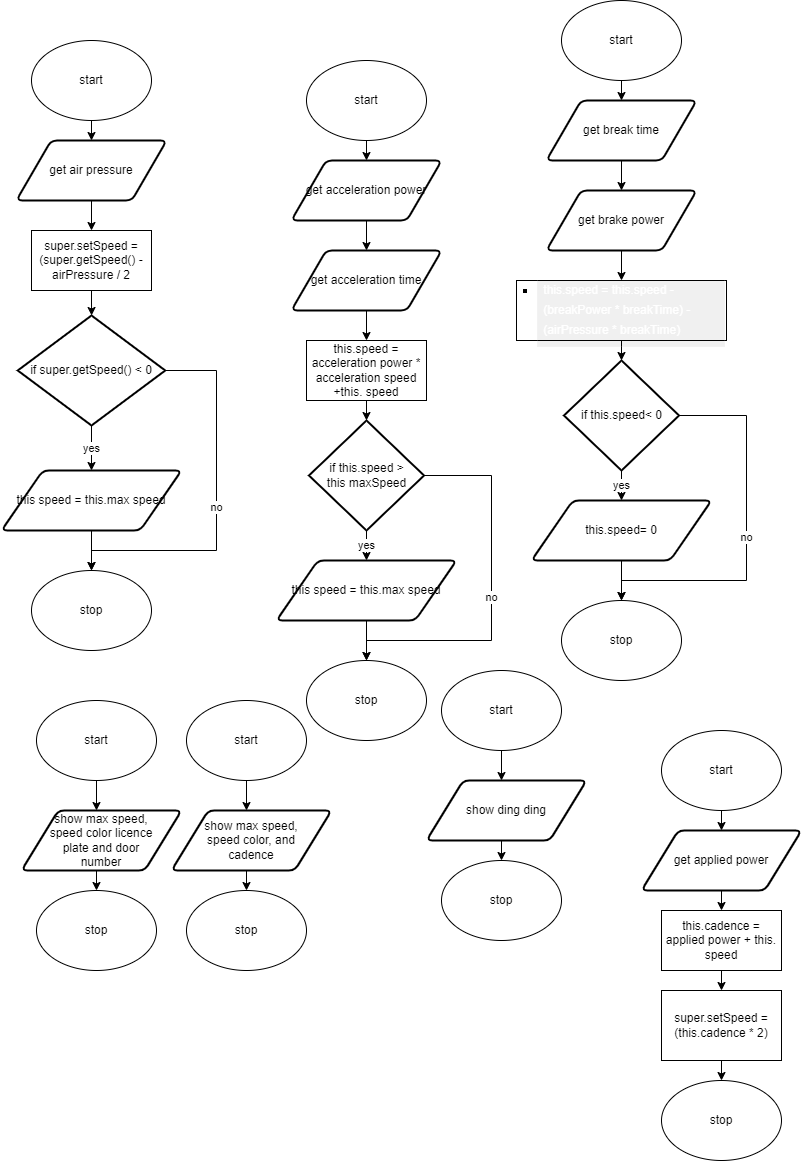

The diagram above was exported from draw.io. Its source (the exported page's mxGraphModel, read from the mxfile embedded in the PNG):
<mxGraphModel dx="690" dy="526" grid="1" gridSize="10" guides="1" tooltips="1" connect="1" arrows="1" fold="1" page="1" pageScale="1" pageWidth="827" pageHeight="1169" math="0" shadow="0">
  <root>
    <mxCell id="0" />
    <mxCell id="1" parent="0" />
    <mxCell id="9" style="edgeStyle=none;html=1;exitX=0.5;exitY=1;exitDx=0;exitDy=0;entryX=0.5;entryY=0;entryDx=0;entryDy=0;" parent="1" source="2" target="8" edge="1">
      <mxGeometry relative="1" as="geometry" />
    </mxCell>
    <mxCell id="2" value="start" style="ellipse;whiteSpace=wrap;html=1;" parent="1" vertex="1">
      <mxGeometry x="315" y="60" width="120" height="80" as="geometry" />
    </mxCell>
    <mxCell id="7" value="stop" style="ellipse;whiteSpace=wrap;html=1;" parent="1" vertex="1">
      <mxGeometry x="315" y="660" width="120" height="80" as="geometry" />
    </mxCell>
    <mxCell id="75" style="edgeStyle=orthogonalEdgeStyle;shape=connector;rounded=0;html=1;exitX=0.5;exitY=1;exitDx=0;exitDy=0;labelBackgroundColor=default;fontFamily=Helvetica;fontSize=11;fontColor=default;endArrow=classic;strokeColor=default;" parent="1" source="8" target="74" edge="1">
      <mxGeometry relative="1" as="geometry" />
    </mxCell>
    <mxCell id="8" value="get acceleration power" style="shape=parallelogram;html=1;strokeWidth=2;perimeter=parallelogramPerimeter;whiteSpace=wrap;rounded=1;arcSize=12;size=0.23;" parent="1" vertex="1">
      <mxGeometry x="300" y="160" width="150" height="60" as="geometry" />
    </mxCell>
    <mxCell id="78" style="edgeStyle=orthogonalEdgeStyle;shape=connector;rounded=0;html=1;exitX=0.5;exitY=1;exitDx=0;exitDy=0;labelBackgroundColor=default;fontFamily=Helvetica;fontSize=11;fontColor=default;endArrow=classic;strokeColor=default;" parent="1" source="11" target="28" edge="1">
      <mxGeometry relative="1" as="geometry" />
    </mxCell>
    <mxCell id="11" value="this.speed = acceleration power * acceleration speed +this. speed" style="rounded=0;whiteSpace=wrap;html=1;" parent="1" vertex="1">
      <mxGeometry x="315" y="340" width="120" height="60" as="geometry" />
    </mxCell>
    <mxCell id="80" value="yes" style="edgeStyle=orthogonalEdgeStyle;shape=connector;rounded=0;html=1;exitX=0.5;exitY=1;exitDx=0;exitDy=0;exitPerimeter=0;entryX=0.5;entryY=0;entryDx=0;entryDy=0;labelBackgroundColor=default;fontFamily=Helvetica;fontSize=11;fontColor=default;endArrow=classic;strokeColor=default;" parent="1" source="28" target="79" edge="1">
      <mxGeometry relative="1" as="geometry" />
    </mxCell>
    <mxCell id="81" value="no" style="edgeStyle=orthogonalEdgeStyle;shape=connector;rounded=0;html=1;exitX=1;exitY=0.5;exitDx=0;exitDy=0;exitPerimeter=0;labelBackgroundColor=default;fontFamily=Helvetica;fontSize=11;fontColor=default;endArrow=classic;strokeColor=default;" parent="1" source="28" target="7" edge="1">
      <mxGeometry relative="1" as="geometry">
        <Array as="points">
          <mxPoint x="500" y="475" />
          <mxPoint x="500" y="640" />
          <mxPoint x="375" y="640" />
        </Array>
      </mxGeometry>
    </mxCell>
    <mxCell id="28" value="if this.speed &amp;gt;&lt;br&gt;this maxSpeed" style="strokeWidth=2;html=1;shape=mxgraph.flowchart.decision;whiteSpace=wrap;" parent="1" vertex="1">
      <mxGeometry x="317.5" y="420" width="115" height="110" as="geometry" />
    </mxCell>
    <mxCell id="77" style="edgeStyle=orthogonalEdgeStyle;shape=connector;rounded=0;html=1;exitX=0.5;exitY=1;exitDx=0;exitDy=0;labelBackgroundColor=default;fontFamily=Helvetica;fontSize=11;fontColor=default;endArrow=classic;strokeColor=default;" parent="1" source="74" target="11" edge="1">
      <mxGeometry relative="1" as="geometry" />
    </mxCell>
    <mxCell id="74" value="get acceleration time" style="shape=parallelogram;html=1;strokeWidth=2;perimeter=parallelogramPerimeter;whiteSpace=wrap;rounded=1;arcSize=12;size=0.23;" parent="1" vertex="1">
      <mxGeometry x="300" y="250" width="150" height="60" as="geometry" />
    </mxCell>
    <mxCell id="82" style="edgeStyle=orthogonalEdgeStyle;shape=connector;rounded=0;html=1;exitX=0.5;exitY=1;exitDx=0;exitDy=0;entryX=0.5;entryY=0;entryDx=0;entryDy=0;labelBackgroundColor=default;fontFamily=Helvetica;fontSize=11;fontColor=default;endArrow=classic;strokeColor=default;" parent="1" source="79" target="7" edge="1">
      <mxGeometry relative="1" as="geometry" />
    </mxCell>
    <mxCell id="79" value="this speed = this.max speed" style="shape=parallelogram;html=1;strokeWidth=2;perimeter=parallelogramPerimeter;whiteSpace=wrap;rounded=1;arcSize=12;size=0.23;" parent="1" vertex="1">
      <mxGeometry x="285" y="560" width="180" height="60" as="geometry" />
    </mxCell>
    <mxCell id="83" style="edgeStyle=none;html=1;exitX=0.5;exitY=1;exitDx=0;exitDy=0;entryX=0.5;entryY=0;entryDx=0;entryDy=0;" parent="1" source="84" target="87" edge="1">
      <mxGeometry relative="1" as="geometry" />
    </mxCell>
    <mxCell id="84" value="start" style="ellipse;whiteSpace=wrap;html=1;" parent="1" vertex="1">
      <mxGeometry x="570" width="120" height="80" as="geometry" />
    </mxCell>
    <mxCell id="85" value="stop" style="ellipse;whiteSpace=wrap;html=1;" parent="1" vertex="1">
      <mxGeometry x="570" y="600" width="120" height="80" as="geometry" />
    </mxCell>
    <mxCell id="86" style="edgeStyle=orthogonalEdgeStyle;shape=connector;rounded=0;html=1;exitX=0.5;exitY=1;exitDx=0;exitDy=0;labelBackgroundColor=default;fontFamily=Helvetica;fontSize=11;fontColor=default;endArrow=classic;strokeColor=default;" parent="1" source="87" target="94" edge="1">
      <mxGeometry relative="1" as="geometry" />
    </mxCell>
    <mxCell id="87" value="get break time" style="shape=parallelogram;html=1;strokeWidth=2;perimeter=parallelogramPerimeter;whiteSpace=wrap;rounded=1;arcSize=12;size=0.23;" parent="1" vertex="1">
      <mxGeometry x="555" y="100" width="150" height="60" as="geometry" />
    </mxCell>
    <mxCell id="88" style="edgeStyle=orthogonalEdgeStyle;shape=connector;rounded=0;html=1;exitX=0.5;exitY=1;exitDx=0;exitDy=0;labelBackgroundColor=default;fontFamily=Helvetica;fontSize=11;fontColor=default;endArrow=classic;strokeColor=default;" parent="1" source="89" target="92" edge="1">
      <mxGeometry relative="1" as="geometry" />
    </mxCell>
    <mxCell id="89" value="&lt;ul class=&quot;n8H08c UVNKR&quot; style=&quot;list-style-type: square ; box-sizing: border-box ; padding: 0px ; margin: 6px 0px 0px ; text-align: left&quot;&gt;&lt;li dir=&quot;ltr&quot; class=&quot;TYR86d zfr3Q&quot; style=&quot;box-sizing: border-box ; margin: 6px 0px 0px 15pt ; outline: none ; position: relative ; text-decoration: inherit ; font-style: inherit ; line-height: 0 ; padding-bottom: 0px&quot;&gt;&lt;p dir=&quot;ltr&quot; class=&quot;CDt4Ke zfr3Q&quot; style=&quot;box-sizing: border-box ; margin: 0px ; outline: none ; position: relative ; text-decoration: inherit ; font-style: inherit ; line-height: 1.6667 ; padding: 0px 4pt 4pt ; background-color: rgba(0 , 0 , 0 , 0.06) ; border-bottom: 0.75pt solid rgba(255 , 255 , 255 , 0.12) ; border-left: 0.75pt solid rgba(255 , 255 , 255 , 0.12) ; border-right: 0.75pt solid rgba(255 , 255 , 255 , 0.12) ; border-top: none&quot;&gt;&lt;font style=&quot;font-size: 12px&quot; color=&quot;#ffffff&quot;&gt;&lt;span style=&quot;box-sizing: border-box&quot;&gt;this.speed = this.speed - (breakPower * breakTime) - (airPressure * &lt;/span&gt;&lt;span style=&quot;box-sizing: border-box&quot;&gt;breakTime)&lt;/span&gt;&lt;/font&gt;&lt;/p&gt;&lt;/li&gt;&lt;/ul&gt;" style="rounded=0;whiteSpace=wrap;html=1;" parent="1" vertex="1">
      <mxGeometry x="525" y="280" width="210" height="60" as="geometry" />
    </mxCell>
    <mxCell id="90" value="yes" style="edgeStyle=orthogonalEdgeStyle;shape=connector;rounded=0;html=1;exitX=0.5;exitY=1;exitDx=0;exitDy=0;exitPerimeter=0;entryX=0.5;entryY=0;entryDx=0;entryDy=0;labelBackgroundColor=default;fontFamily=Helvetica;fontSize=11;fontColor=default;endArrow=classic;strokeColor=default;" parent="1" source="92" target="96" edge="1">
      <mxGeometry relative="1" as="geometry" />
    </mxCell>
    <mxCell id="91" value="no" style="edgeStyle=orthogonalEdgeStyle;shape=connector;rounded=0;html=1;exitX=1;exitY=0.5;exitDx=0;exitDy=0;exitPerimeter=0;labelBackgroundColor=default;fontFamily=Helvetica;fontSize=11;fontColor=default;endArrow=classic;strokeColor=default;" parent="1" source="92" target="85" edge="1">
      <mxGeometry relative="1" as="geometry">
        <Array as="points">
          <mxPoint x="755" y="415" />
          <mxPoint x="755" y="580" />
          <mxPoint x="630" y="580" />
        </Array>
      </mxGeometry>
    </mxCell>
    <mxCell id="92" value="if this.speed&amp;lt; 0" style="strokeWidth=2;html=1;shape=mxgraph.flowchart.decision;whiteSpace=wrap;" parent="1" vertex="1">
      <mxGeometry x="572.5" y="360" width="115" height="110" as="geometry" />
    </mxCell>
    <mxCell id="93" style="edgeStyle=orthogonalEdgeStyle;shape=connector;rounded=0;html=1;exitX=0.5;exitY=1;exitDx=0;exitDy=0;labelBackgroundColor=default;fontFamily=Helvetica;fontSize=11;fontColor=default;endArrow=classic;strokeColor=default;" parent="1" source="94" target="89" edge="1">
      <mxGeometry relative="1" as="geometry" />
    </mxCell>
    <mxCell id="94" value="get brake power" style="shape=parallelogram;html=1;strokeWidth=2;perimeter=parallelogramPerimeter;whiteSpace=wrap;rounded=1;arcSize=12;size=0.23;" parent="1" vertex="1">
      <mxGeometry x="555" y="190" width="150" height="60" as="geometry" />
    </mxCell>
    <mxCell id="95" style="edgeStyle=orthogonalEdgeStyle;shape=connector;rounded=0;html=1;exitX=0.5;exitY=1;exitDx=0;exitDy=0;entryX=0.5;entryY=0;entryDx=0;entryDy=0;labelBackgroundColor=default;fontFamily=Helvetica;fontSize=11;fontColor=default;endArrow=classic;strokeColor=default;" parent="1" source="96" target="85" edge="1">
      <mxGeometry relative="1" as="geometry" />
    </mxCell>
    <mxCell id="96" value="this.speed= 0" style="shape=parallelogram;html=1;strokeWidth=2;perimeter=parallelogramPerimeter;whiteSpace=wrap;rounded=1;arcSize=12;size=0.23;" parent="1" vertex="1">
      <mxGeometry x="540" y="500" width="180" height="60" as="geometry" />
    </mxCell>
    <mxCell id="97" style="edgeStyle=none;html=1;exitX=0.5;exitY=1;exitDx=0;exitDy=0;entryX=0.5;entryY=0;entryDx=0;entryDy=0;" parent="1" source="98" target="101" edge="1">
      <mxGeometry relative="1" as="geometry" />
    </mxCell>
    <mxCell id="98" value="start" style="ellipse;whiteSpace=wrap;html=1;" parent="1" vertex="1">
      <mxGeometry x="40" y="40" width="120" height="80" as="geometry" />
    </mxCell>
    <mxCell id="99" value="stop" style="ellipse;whiteSpace=wrap;html=1;" parent="1" vertex="1">
      <mxGeometry x="40" y="570" width="120" height="80" as="geometry" />
    </mxCell>
    <mxCell id="100" style="edgeStyle=orthogonalEdgeStyle;shape=connector;rounded=0;html=1;exitX=0.5;exitY=1;exitDx=0;exitDy=0;labelBackgroundColor=default;fontFamily=Helvetica;fontSize=11;fontColor=default;endArrow=classic;strokeColor=default;" parent="1" source="101" edge="1">
      <mxGeometry relative="1" as="geometry">
        <mxPoint x="100" y="230" as="targetPoint" />
      </mxGeometry>
    </mxCell>
    <mxCell id="101" value="get air pressure" style="shape=parallelogram;html=1;strokeWidth=2;perimeter=parallelogramPerimeter;whiteSpace=wrap;rounded=1;arcSize=12;size=0.23;" parent="1" vertex="1">
      <mxGeometry x="25" y="140" width="150" height="60" as="geometry" />
    </mxCell>
    <mxCell id="102" style="edgeStyle=orthogonalEdgeStyle;shape=connector;rounded=0;html=1;exitX=0.5;exitY=1;exitDx=0;exitDy=0;labelBackgroundColor=default;fontFamily=Helvetica;fontSize=11;fontColor=default;endArrow=classic;strokeColor=default;" parent="1" source="103" target="106" edge="1">
      <mxGeometry relative="1" as="geometry" />
    </mxCell>
    <mxCell id="103" value="super.setSpeed = (super.getSpeed() - airPressure / 2" style="rounded=0;whiteSpace=wrap;html=1;" parent="1" vertex="1">
      <mxGeometry x="40" y="230" width="120" height="60" as="geometry" />
    </mxCell>
    <mxCell id="104" value="yes" style="edgeStyle=orthogonalEdgeStyle;shape=connector;rounded=0;html=1;exitX=0.5;exitY=1;exitDx=0;exitDy=0;exitPerimeter=0;entryX=0.5;entryY=0;entryDx=0;entryDy=0;labelBackgroundColor=default;fontFamily=Helvetica;fontSize=11;fontColor=default;endArrow=classic;strokeColor=default;" parent="1" source="106" target="110" edge="1">
      <mxGeometry relative="1" as="geometry" />
    </mxCell>
    <mxCell id="105" value="no" style="edgeStyle=orthogonalEdgeStyle;shape=connector;rounded=0;html=1;exitX=1;exitY=0.5;exitDx=0;exitDy=0;exitPerimeter=0;labelBackgroundColor=default;fontFamily=Helvetica;fontSize=11;fontColor=default;endArrow=classic;strokeColor=default;" parent="1" source="106" target="99" edge="1">
      <mxGeometry relative="1" as="geometry">
        <Array as="points">
          <mxPoint x="225" y="370" />
          <mxPoint x="225" y="550" />
          <mxPoint x="100" y="550" />
        </Array>
      </mxGeometry>
    </mxCell>
    <mxCell id="106" value="if super.getSpeed() &amp;lt; 0" style="strokeWidth=2;html=1;shape=mxgraph.flowchart.decision;whiteSpace=wrap;" parent="1" vertex="1">
      <mxGeometry x="26.25" y="315" width="147.5" height="110" as="geometry" />
    </mxCell>
    <mxCell id="109" style="edgeStyle=orthogonalEdgeStyle;shape=connector;rounded=0;html=1;exitX=0.5;exitY=1;exitDx=0;exitDy=0;entryX=0.5;entryY=0;entryDx=0;entryDy=0;labelBackgroundColor=default;fontFamily=Helvetica;fontSize=11;fontColor=default;endArrow=classic;strokeColor=default;" parent="1" source="110" target="99" edge="1">
      <mxGeometry relative="1" as="geometry" />
    </mxCell>
    <mxCell id="110" value="this speed = this.max speed" style="shape=parallelogram;html=1;strokeWidth=2;perimeter=parallelogramPerimeter;whiteSpace=wrap;rounded=1;arcSize=12;size=0.23;" parent="1" vertex="1">
      <mxGeometry x="10" y="470" width="180" height="60" as="geometry" />
    </mxCell>
    <mxCell id="112" value="show max speed, &lt;br&gt;speed color licence &lt;br&gt;plate and door &lt;br&gt;number" style="shape=parallelogram;html=1;strokeWidth=2;perimeter=parallelogramPerimeter;whiteSpace=wrap;rounded=1;arcSize=12;size=0.23;" parent="1" vertex="1">
      <mxGeometry x="30" y="810" width="160" height="60" as="geometry" />
    </mxCell>
    <mxCell id="113" style="edgeStyle=none;html=1;exitX=0.5;exitY=1;exitDx=0;exitDy=0;entryX=0.5;entryY=0;entryDx=0;entryDy=0;entryPerimeter=0;" parent="1" source="114" edge="1">
      <mxGeometry relative="1" as="geometry">
        <mxPoint x="105" y="810" as="targetPoint" />
      </mxGeometry>
    </mxCell>
    <mxCell id="114" value="start" style="ellipse;whiteSpace=wrap;html=1;" parent="1" vertex="1">
      <mxGeometry x="45" y="700" width="120" height="80" as="geometry" />
    </mxCell>
    <mxCell id="115" value="stop" style="ellipse;whiteSpace=wrap;html=1;" parent="1" vertex="1">
      <mxGeometry x="45" y="890" width="120" height="80" as="geometry" />
    </mxCell>
    <mxCell id="116" style="edgeStyle=none;html=1;exitX=0.5;exitY=1;exitDx=0;exitDy=0;" parent="1" edge="1">
      <mxGeometry relative="1" as="geometry">
        <mxPoint x="106" y="910" as="sourcePoint" />
        <mxPoint x="106" y="910" as="targetPoint" />
      </mxGeometry>
    </mxCell>
    <mxCell id="117" style="edgeStyle=none;html=1;exitX=0.5;exitY=1;exitDx=0;exitDy=0;entryX=0.5;entryY=0;entryDx=0;entryDy=0;" parent="1" target="115" edge="1">
      <mxGeometry relative="1" as="geometry">
        <mxPoint x="105" y="870" as="sourcePoint" />
      </mxGeometry>
    </mxCell>
    <mxCell id="118" value="show max speed, &lt;br&gt;speed color, and &lt;br&gt;cadence" style="shape=parallelogram;html=1;strokeWidth=2;perimeter=parallelogramPerimeter;whiteSpace=wrap;rounded=1;arcSize=12;size=0.23;" parent="1" vertex="1">
      <mxGeometry x="180" y="810" width="160" height="60" as="geometry" />
    </mxCell>
    <mxCell id="119" style="edgeStyle=none;html=1;exitX=0.5;exitY=1;exitDx=0;exitDy=0;entryX=0.5;entryY=0;entryDx=0;entryDy=0;entryPerimeter=0;" parent="1" source="120" edge="1">
      <mxGeometry relative="1" as="geometry">
        <mxPoint x="255" y="810" as="targetPoint" />
      </mxGeometry>
    </mxCell>
    <mxCell id="120" value="start" style="ellipse;whiteSpace=wrap;html=1;" parent="1" vertex="1">
      <mxGeometry x="195" y="700" width="120" height="80" as="geometry" />
    </mxCell>
    <mxCell id="121" value="stop" style="ellipse;whiteSpace=wrap;html=1;" parent="1" vertex="1">
      <mxGeometry x="195" y="890" width="120" height="80" as="geometry" />
    </mxCell>
    <mxCell id="122" style="edgeStyle=none;html=1;exitX=0.5;exitY=1;exitDx=0;exitDy=0;" parent="1" edge="1">
      <mxGeometry relative="1" as="geometry">
        <mxPoint x="256" y="910" as="sourcePoint" />
        <mxPoint x="256" y="910" as="targetPoint" />
      </mxGeometry>
    </mxCell>
    <mxCell id="123" style="edgeStyle=none;html=1;exitX=0.5;exitY=1;exitDx=0;exitDy=0;entryX=0.5;entryY=0;entryDx=0;entryDy=0;" parent="1" target="121" edge="1">
      <mxGeometry relative="1" as="geometry">
        <mxPoint x="255" y="870" as="sourcePoint" />
      </mxGeometry>
    </mxCell>
    <mxCell id="124" value="show ding ding" style="shape=parallelogram;html=1;strokeWidth=2;perimeter=parallelogramPerimeter;whiteSpace=wrap;rounded=1;arcSize=12;size=0.23;" parent="1" vertex="1">
      <mxGeometry x="435" y="780" width="160" height="60" as="geometry" />
    </mxCell>
    <mxCell id="125" style="edgeStyle=none;html=1;exitX=0.5;exitY=1;exitDx=0;exitDy=0;entryX=0.5;entryY=0;entryDx=0;entryDy=0;entryPerimeter=0;" parent="1" source="126" edge="1">
      <mxGeometry relative="1" as="geometry">
        <mxPoint x="510" y="780" as="targetPoint" />
      </mxGeometry>
    </mxCell>
    <mxCell id="126" value="start" style="ellipse;whiteSpace=wrap;html=1;" parent="1" vertex="1">
      <mxGeometry x="450" y="670" width="120" height="80" as="geometry" />
    </mxCell>
    <mxCell id="127" value="stop" style="ellipse;whiteSpace=wrap;html=1;" parent="1" vertex="1">
      <mxGeometry x="450" y="860" width="120" height="80" as="geometry" />
    </mxCell>
    <mxCell id="128" style="edgeStyle=none;html=1;exitX=0.5;exitY=1;exitDx=0;exitDy=0;" parent="1" edge="1">
      <mxGeometry relative="1" as="geometry">
        <mxPoint x="511" y="880" as="sourcePoint" />
        <mxPoint x="511" y="880" as="targetPoint" />
      </mxGeometry>
    </mxCell>
    <mxCell id="129" style="edgeStyle=none;html=1;exitX=0.5;exitY=1;exitDx=0;exitDy=0;entryX=0.5;entryY=0;entryDx=0;entryDy=0;" parent="1" target="127" edge="1">
      <mxGeometry relative="1" as="geometry">
        <mxPoint x="510" y="840" as="sourcePoint" />
      </mxGeometry>
    </mxCell>
    <mxCell id="142" style="edgeStyle=none;html=1;exitX=0.5;exitY=1;exitDx=0;exitDy=0;entryX=0.5;entryY=0;entryDx=0;entryDy=0;" parent="1" source="130" target="139" edge="1">
      <mxGeometry relative="1" as="geometry" />
    </mxCell>
    <mxCell id="130" value="get applied power" style="shape=parallelogram;html=1;strokeWidth=2;perimeter=parallelogramPerimeter;whiteSpace=wrap;rounded=1;arcSize=12;size=0.23;" parent="1" vertex="1">
      <mxGeometry x="650" y="830" width="160" height="60" as="geometry" />
    </mxCell>
    <mxCell id="131" style="edgeStyle=none;html=1;exitX=0.5;exitY=1;exitDx=0;exitDy=0;entryX=0.5;entryY=0;entryDx=0;entryDy=0;entryPerimeter=0;" parent="1" source="132" edge="1">
      <mxGeometry relative="1" as="geometry">
        <mxPoint x="725" y="770" as="targetPoint" />
      </mxGeometry>
    </mxCell>
    <mxCell id="141" style="edgeStyle=none;html=1;exitX=0.5;exitY=1;exitDx=0;exitDy=0;" parent="1" source="132" target="130" edge="1">
      <mxGeometry relative="1" as="geometry" />
    </mxCell>
    <mxCell id="132" value="start" style="ellipse;whiteSpace=wrap;html=1;" parent="1" vertex="1">
      <mxGeometry x="670" y="730" width="120" height="80" as="geometry" />
    </mxCell>
    <mxCell id="133" value="stop" style="ellipse;whiteSpace=wrap;html=1;" parent="1" vertex="1">
      <mxGeometry x="670" y="1080" width="120" height="80" as="geometry" />
    </mxCell>
    <mxCell id="134" style="edgeStyle=none;html=1;exitX=0.5;exitY=1;exitDx=0;exitDy=0;" parent="1" edge="1">
      <mxGeometry relative="1" as="geometry">
        <mxPoint x="726" y="870" as="sourcePoint" />
        <mxPoint x="726" y="870" as="targetPoint" />
      </mxGeometry>
    </mxCell>
    <mxCell id="143" style="edgeStyle=none;html=1;exitX=0.5;exitY=1;exitDx=0;exitDy=0;entryX=0.5;entryY=0;entryDx=0;entryDy=0;" parent="1" source="139" target="140" edge="1">
      <mxGeometry relative="1" as="geometry" />
    </mxCell>
    <mxCell id="139" value="this.cadence = applied power + this. speed" style="rounded=0;whiteSpace=wrap;html=1;" parent="1" vertex="1">
      <mxGeometry x="670" y="910" width="120" height="60" as="geometry" />
    </mxCell>
    <mxCell id="144" style="edgeStyle=none;html=1;exitX=0.5;exitY=1;exitDx=0;exitDy=0;entryX=0.5;entryY=0;entryDx=0;entryDy=0;" parent="1" source="140" target="133" edge="1">
      <mxGeometry relative="1" as="geometry" />
    </mxCell>
    <mxCell id="140" value="super.setSpeed = (this.cadence * 2)" style="rounded=0;whiteSpace=wrap;html=1;" parent="1" vertex="1">
      <mxGeometry x="670" y="990" width="120" height="70" as="geometry" />
    </mxCell>
  </root>
</mxGraphModel>